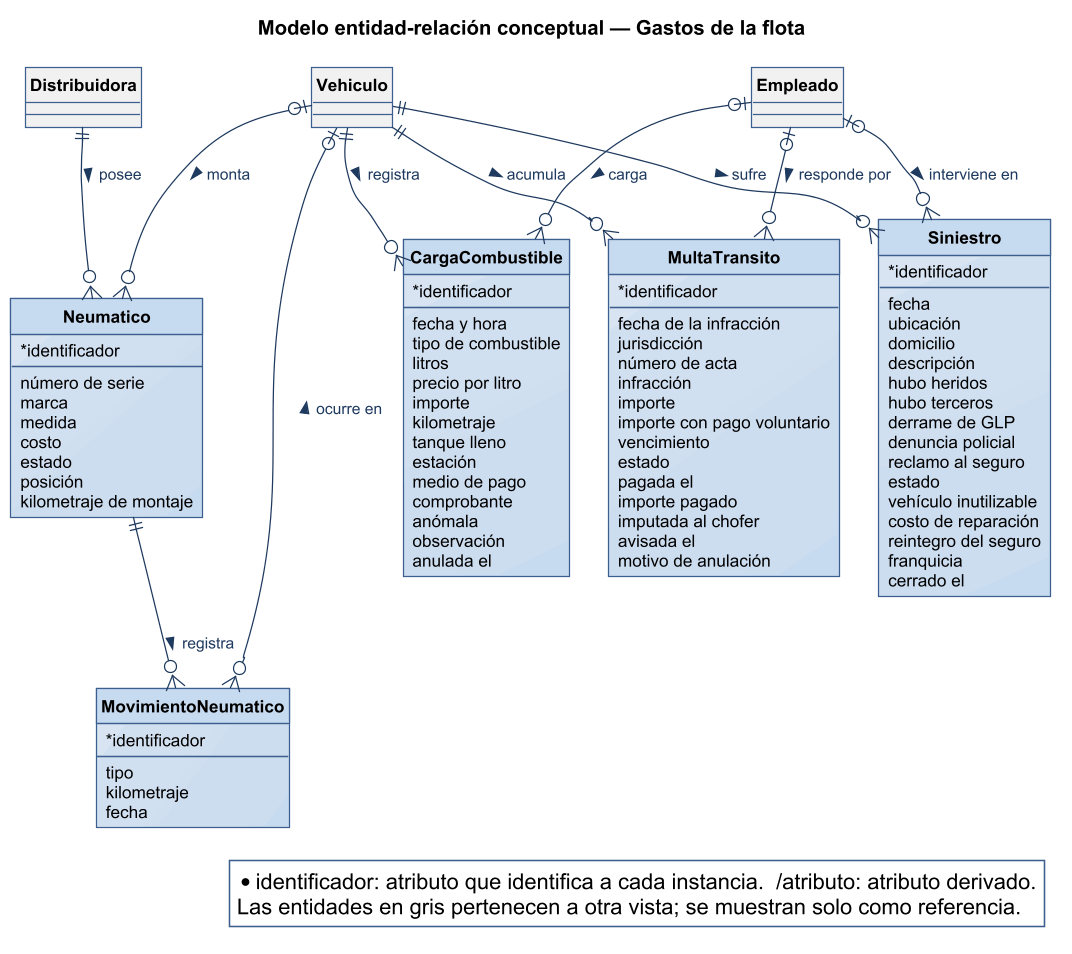

The diagram above was rendered by PlantUML. Its source (embedded in the PNG):
@startuml
title Modelo entidad-relación conceptual — Gastos de la flota
!include ../../estilo-vp.iuml
skinparam entity<<ajena>> {
  BackgroundColor #F1F1F1
  BorderColor #8A97A3
  FontColor #55616C
}
skinparam class<<propuesto>> {
  BorderColor #1F5E8C
  BackgroundColor #FFF6D9
}
skinparam entity<<propuesto>> {
  BorderColor #1F5E8C
  BackgroundColor #FFF6D9
}

hide circle

skinparam nodesep 25
skinparam ranksep 45

entity CargaCombustible {
  * identificador
  --
  {field} fecha y hora
  {field} tipo de combustible
  {field} litros
  {field} precio por litro
  {field} importe
  {field} kilometraje
  {field} tanque lleno
  {field} estación
  {field} medio de pago
  {field} comprobante
  {field} anómala
  {field} observación
  {field} anulada el
}
entity MultaTransito {
  * identificador
  --
  {field} fecha de la infracción
  {field} jurisdicción
  {field} número de acta
  {field} infracción
  {field} importe
  {field} importe con pago voluntario
  {field} vencimiento
  {field} estado
  {field} pagada el
  {field} importe pagado
  {field} imputada al chofer
  {field} avisada el
  {field} motivo de anulación
}
entity Siniestro {
  * identificador
  --
  {field} fecha
  {field} ubicación
  {field} domicilio
  {field} descripción
  {field} hubo heridos
  {field} hubo terceros
  {field} derrame de GLP
  {field} denuncia policial
  {field} reclamo al seguro
  {field} estado
  {field} vehículo inutilizable
  {field} costo de reparación
  {field} reintegro del seguro
  {field} franquicia
  {field} cerrado el
}
entity Neumatico {
  * identificador
  --
  {field} número de serie
  {field} marca
  {field} medida
  {field} costo
  {field} estado
  {field} posición
  {field} kilometraje de montaje
}
entity MovimientoNeumatico {
  * identificador
  --
  {field} tipo
  {field} kilometraje
  {field} fecha
}
entity Vehiculo #F1F1F1 {
}
entity Empleado #F1F1F1 {
}
entity Distribuidora #F1F1F1 {
}

Vehiculo ||--o{ CargaCombustible : registra >
Empleado |o--o{ CargaCombustible : carga >
Vehiculo |o--o{ Neumatico : monta >
Distribuidora ||--o{ Neumatico : posee >
Vehiculo ||--o{ MultaTransito : acumula >
Empleado |o--o{ MultaTransito : responde por >
Vehiculo ||--o{ Siniestro : sufre >
Empleado |o--o{ Siniestro : interviene en >
MovimientoNeumatico }o--o| Vehiculo : ocurre en >
Neumatico ||--o{ MovimientoNeumatico : registra >

legend bottom right
  * identificador: atributo que identifica a cada instancia.  /atributo: atributo derivado.
  Las entidades en gris pertenecen a otra vista; se muestran solo como referencia.
endlegend
@enduml